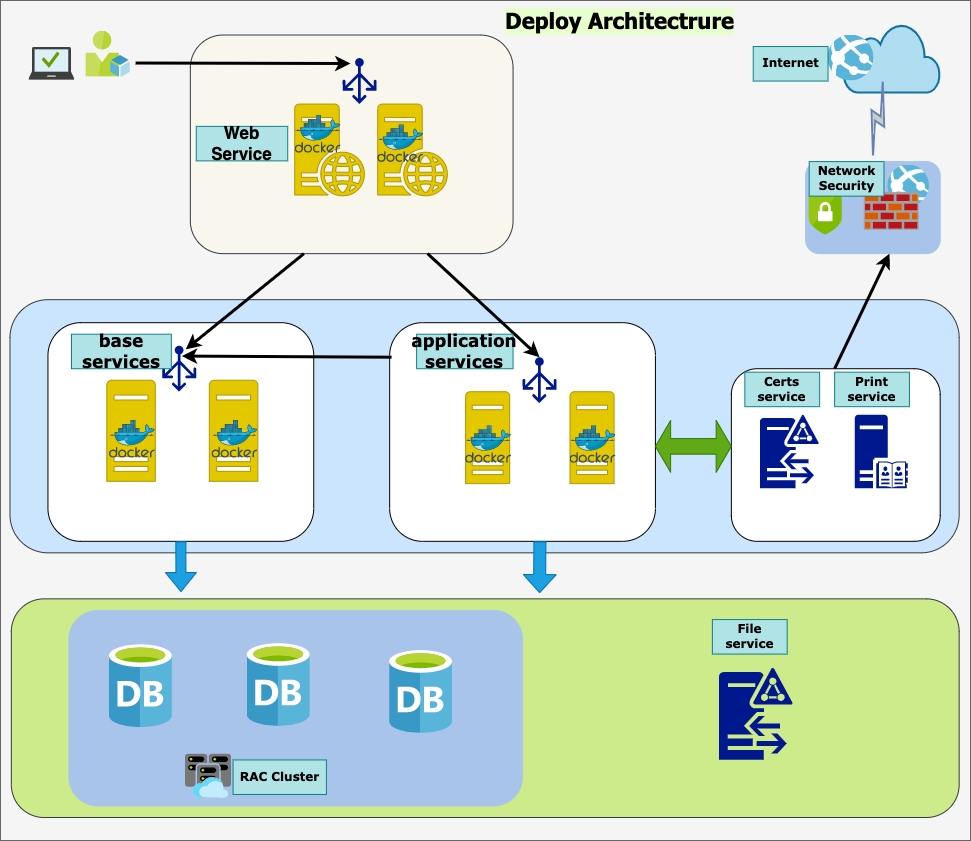

The diagram above was exported from draw.io. Its source (the exported page's mxGraphModel, read from the mxfile embedded in the PNG):
<mxGraphModel dx="1302" dy="1828" grid="1" gridSize="10" guides="1" tooltips="1" connect="1" arrows="1" fold="1" page="1" pageScale="1" pageWidth="827" pageHeight="1169" math="0" shadow="0">
  <root>
    <mxCell id="0" />
    <mxCell id="1" parent="0" />
    <mxCell id="83" value="" style="group" vertex="1" connectable="0" parent="1">
      <mxGeometry x="40" y="-130" width="970" height="840" as="geometry" />
    </mxCell>
    <mxCell id="65" value="" style="rounded=0;whiteSpace=wrap;html=1;strokeColor=#666666;fontFamily=Verdana;fontSize=12;fillColor=#f5f5f5;fontColor=#333333;" vertex="1" parent="83">
      <mxGeometry width="970" height="840" as="geometry" />
    </mxCell>
    <mxCell id="79" value="" style="rounded=1;whiteSpace=wrap;html=1;strokeColor=#A9C4EB;fontFamily=Verdana;fontSize=12;fillColor=#A9C4EB;" vertex="1" parent="83">
      <mxGeometry x="805.0824404325064" y="161.0958904109589" width="134.5917119232839" height="92.05479452054793" as="geometry" />
    </mxCell>
    <mxCell id="23" value="" style="rounded=1;whiteSpace=wrap;html=1;fillColor=#cdeb8b;strokeColor=#36393d;" vertex="1" parent="83">
      <mxGeometry x="10.8204902392485" y="598.3561643835616" width="947.8369783257497" height="218.63013698630135" as="geometry" />
    </mxCell>
    <mxCell id="59" value="" style="rounded=1;whiteSpace=wrap;html=1;fontFamily=Verdana;fontSize=12;strokeColor=#A9C4EB;fillColor=#A9C4EB;" vertex="1" parent="83">
      <mxGeometry x="68.33993835314837" y="609.8630136986301" width="453.7012574000684" height="195.6164383561644" as="geometry" />
    </mxCell>
    <mxCell id="34" value="" style="rounded=1;whiteSpace=wrap;html=1;fillColor=#cce5ff;strokeColor=#36393d;" vertex="1" parent="83">
      <mxGeometry x="9.49165810460394" y="299.1780821917808" width="949.1658104603941" height="253.15068493150685" as="geometry" />
    </mxCell>
    <mxCell id="51" value="" style="rounded=1;whiteSpace=wrap;html=1;" vertex="1" parent="83">
      <mxGeometry x="730.8576740545035" y="368.2191780821917" width="208.8164783012867" height="172.6027397260274" as="geometry" />
    </mxCell>
    <mxCell id="22" value="" style="rounded=1;whiteSpace=wrap;html=1;" vertex="1" parent="83">
      <mxGeometry x="47.45829052301971" y="322.1917808219178" width="265.7664269289104" height="218.63013698630135" as="geometry" />
    </mxCell>
    <mxCell id="21" value="" style="rounded=1;whiteSpace=wrap;html=1;fillColor=#f9f7ed;strokeColor=#36393d;" vertex="1" parent="83">
      <mxGeometry x="189.83316209207885" y="34.52054794520548" width="322.71637555653393" height="218.63013698630135" as="geometry" />
    </mxCell>
    <mxCell id="20" value="" style="rounded=1;whiteSpace=wrap;html=1;" vertex="1" parent="83">
      <mxGeometry x="389.1579822887616" y="322.1917808219178" width="265.7664269289104" height="218.63013698630135" as="geometry" />
    </mxCell>
    <mxCell id="5" value="" style="sketch=0;aspect=fixed;pointerEvents=1;shadow=0;dashed=0;html=1;strokeColor=#B09500;labelPosition=center;verticalLabelPosition=bottom;verticalAlign=top;align=center;fillColor=#e3c800;shape=mxgraph.mscae.enterprise.server_generic;fontColor=#000000;" vertex="1" parent="83">
      <mxGeometry x="106.30657077156414" y="379.7260273972603" width="48.5141358204605" height="101.07111629262606" as="geometry" />
    </mxCell>
    <mxCell id="6" value="" style="sketch=0;aspect=fixed;pointerEvents=1;shadow=0;dashed=0;html=1;strokeColor=#B09500;labelPosition=center;verticalLabelPosition=bottom;verticalAlign=top;align=center;fillColor=#e3c800;shape=mxgraph.mscae.enterprise.server_generic;fontColor=#000000;" vertex="1" parent="83">
      <mxGeometry x="208.8164783012867" y="379.7260273972603" width="48.5141358204605" height="101.07111629262606" as="geometry" />
    </mxCell>
    <mxCell id="7" value="" style="sketch=0;aspect=fixed;pointerEvents=1;shadow=0;dashed=0;html=1;strokeColor=#B09500;labelPosition=center;verticalLabelPosition=bottom;verticalAlign=top;align=center;fillColor=#e3c800;shape=mxgraph.mscae.enterprise.server_generic;fontColor=#000000;" vertex="1" parent="83">
      <mxGeometry x="465.09124712559316" y="391.2328767123288" width="44.10375983678228" height="91.8828329932964" as="geometry" />
    </mxCell>
    <mxCell id="8" value="" style="sketch=0;aspect=fixed;pointerEvents=1;shadow=0;dashed=0;html=1;strokeColor=#B09500;labelPosition=center;verticalLabelPosition=bottom;verticalAlign=top;align=center;fillColor=#e3c800;shape=mxgraph.mscae.enterprise.server_generic;fontColor=#000000;" vertex="1" parent="83">
      <mxGeometry x="569.4994862762364" y="391.2328767123288" width="44.10375983678228" height="91.8828329932964" as="geometry" />
    </mxCell>
    <mxCell id="11" value="" style="sketch=0;aspect=fixed;pointerEvents=1;shadow=0;dashed=0;html=1;strokeColor=none;labelPosition=center;verticalLabelPosition=bottom;verticalAlign=top;align=center;fillColor=#00188D;shape=mxgraph.azure.load_balancer_generic" vertex="1" parent="83">
      <mxGeometry x="342.07935808992613" y="57.534246575342465" width="33.99664820751968" height="45.9414164966482" as="geometry" />
    </mxCell>
    <mxCell id="12" value="" style="sketch=0;aspect=fixed;pointerEvents=1;shadow=0;dashed=0;html=1;strokeColor=none;labelPosition=center;verticalLabelPosition=bottom;verticalAlign=top;align=center;fillColor=#00188D;shape=mxgraph.azure.load_balancer_generic" vertex="1" parent="83">
      <mxGeometry x="161.7378541024512" y="345.2054794520548" width="33.99664820751968" height="45.9414164966482" as="geometry" />
    </mxCell>
    <mxCell id="13" value="" style="sketch=0;aspect=fixed;pointerEvents=1;shadow=0;dashed=0;html=1;strokeColor=none;labelPosition=center;verticalLabelPosition=bottom;verticalAlign=top;align=center;fillColor=#00188D;shape=mxgraph.azure.load_balancer_generic" vertex="1" parent="83">
      <mxGeometry x="522.0411957532168" y="356.7123287671233" width="33.99664820751968" height="45.9414164966482" as="geometry" />
    </mxCell>
    <mxCell id="14" value="" style="sketch=0;aspect=fixed;pointerEvents=1;shadow=0;dashed=0;html=1;strokeColor=none;labelPosition=center;verticalLabelPosition=bottom;verticalAlign=top;align=center;fillColor=#00188D;shape=mxgraph.mscae.enterprise.d" vertex="1" parent="83">
      <mxGeometry x="718.5185185185184" y="667.3972602739725" width="73.50626639463711" height="91.8828329932964" as="geometry" />
    </mxCell>
    <mxCell id="18" value="" style="sketch=0;aspect=fixed;pointerEvents=1;shadow=0;dashed=0;html=1;strokeColor=none;labelPosition=center;verticalLabelPosition=bottom;verticalAlign=top;align=center;fillColor=#00188D;shape=mxgraph.mscae.enterprise.server_directory" vertex="1" parent="83">
      <mxGeometry x="854.2492294143547" y="414.24657534246575" width="52.92451180413874" height="73.50626639463711" as="geometry" />
    </mxCell>
    <mxCell id="19" value="" style="sketch=0;aspect=fixed;pointerEvents=1;shadow=0;dashed=0;html=1;strokeColor=none;labelPosition=center;verticalLabelPosition=bottom;verticalAlign=top;align=center;fillColor=#00188D;shape=mxgraph.mscae.enterprise.d" vertex="1" parent="83">
      <mxGeometry x="759.3326483683154" y="414.24657534246575" width="58.805013115709706" height="73.50626639463711" as="geometry" />
    </mxCell>
    <mxCell id="32" value="" style="endArrow=classic;html=1;rounded=0;entryX=0.5;entryY=0;entryDx=0;entryDy=0;entryPerimeter=0;strokeWidth=3;" edge="1" parent="83" target="13">
      <mxGeometry width="50" height="50" relative="1" as="geometry">
        <mxPoint x="427.12461470717733" y="253.15068493150685" as="sourcePoint" />
        <mxPoint x="474.58290523019707" y="195.6164383561644" as="targetPoint" />
      </mxGeometry>
    </mxCell>
    <mxCell id="33" value="" style="endArrow=classic;html=1;rounded=0;entryX=0.692;entryY=0.08;entryDx=0;entryDy=0;entryPerimeter=0;strokeWidth=3;" edge="1" parent="83" target="12">
      <mxGeometry width="50" height="50" relative="1" as="geometry">
        <mxPoint x="303.40085131366504" y="253.15068493150685" as="sourcePoint" />
        <mxPoint x="415.8769998532217" y="356.7123287671233" as="targetPoint" />
        <Array as="points" />
      </mxGeometry>
    </mxCell>
    <mxCell id="35" value="" style="shape=flexArrow;endArrow=classic;html=1;rounded=0;exitX=0.5;exitY=1;exitDx=0;exitDy=0;entryX=0.179;entryY=-0.031;entryDx=0;entryDy=0;entryPerimeter=0;fillColor=#1ba1e2;strokeColor=#006EAF;" edge="1" parent="83" source="22" target="23">
      <mxGeometry width="50" height="50" relative="1" as="geometry">
        <mxPoint x="170.849845882871" y="598.3561643835616" as="sourcePoint" />
        <mxPoint x="218.3081364058907" y="540.8219178082192" as="targetPoint" />
      </mxGeometry>
    </mxCell>
    <mxCell id="37" value="" style="shape=flexArrow;endArrow=classic;html=1;rounded=0;exitX=0.5;exitY=1;exitDx=0;exitDy=0;entryX=0.186;entryY=-0.031;entryDx=0;entryDy=0;entryPerimeter=0;width=12;endSize=5.69;fillColor=#1ba1e2;strokeColor=#006EAF;" edge="1" parent="83">
      <mxGeometry width="50" height="50" relative="1" as="geometry">
        <mxPoint x="539.4109300846419" y="540.8219178082192" as="sourcePoint" />
        <mxPoint x="539.1258006751798" y="592.6487671232876" as="targetPoint" />
      </mxGeometry>
    </mxCell>
    <mxCell id="42" value="" style="sketch=0;aspect=fixed;html=1;points=[];align=center;image;fontSize=12;image=img/lib/mscae/Docker.svg;" vertex="1" parent="83">
      <mxGeometry x="108.96423504085325" y="420" width="45.9414164966482" height="37.67196152725153" as="geometry" />
    </mxCell>
    <mxCell id="43" value="" style="sketch=0;aspect=fixed;html=1;points=[];align=center;image;fontSize=12;image=img/lib/mscae/Docker.svg;" vertex="1" parent="83">
      <mxGeometry x="211.47414257057582" y="420" width="45.9414164966482" height="37.67196152725153" as="geometry" />
    </mxCell>
    <mxCell id="44" value="" style="sketch=0;aspect=fixed;html=1;points=[];align=center;image;fontSize=12;image=img/lib/mscae/Docker.svg;" vertex="1" parent="83">
      <mxGeometry x="465.09124712559316" y="425.17808219178085" width="45.9414164966482" height="37.67196152725153" as="geometry" />
    </mxCell>
    <mxCell id="45" value="" style="sketch=0;aspect=fixed;html=1;points=[];align=center;image;fontSize=12;image=img/lib/mscae/Docker.svg;" vertex="1" parent="83">
      <mxGeometry x="569.4994862762364" y="425.17808219178085" width="45.9414164966482" height="37.67196152725153" as="geometry" />
    </mxCell>
    <mxCell id="46" value="" style="endArrow=classic;html=1;rounded=0;entryX=0.503;entryY=0.18;entryDx=0;entryDy=0;entryPerimeter=0;strokeWidth=3;" edge="1" parent="83">
      <mxGeometry width="50" height="50" relative="1" as="geometry">
        <mxPoint x="391.0563139096825" y="356.7123287671233" as="sourcePoint" />
        <mxPoint x="181.30111062185054" y="355.56164383561645" as="targetPoint" />
      </mxGeometry>
    </mxCell>
    <mxCell id="52" value="" style="shape=doubleArrow;whiteSpace=wrap;html=1;fillColor=#60a917;strokeColor=#2D7600;fontColor=#ffffff;" vertex="1" parent="83">
      <mxGeometry x="654.9244092176721" y="420" width="75.93326483683153" height="51.78082191780822" as="geometry" />
    </mxCell>
    <mxCell id="53" value="base&lt;br&gt;services" style="text;html=1;strokeColor=#0e8088;fillColor=#b0e3e6;align=center;verticalAlign=middle;whiteSpace=wrap;rounded=0;fontFamily=Verdana;fontStyle=1;fontSize=17;" vertex="1" parent="83">
      <mxGeometry x="70.99760262243748" y="333.69863013698625" width="99.85224326043347" height="34.52054794520548" as="geometry" />
    </mxCell>
    <mxCell id="54" value="application&lt;br&gt;services" style="text;html=1;strokeColor=#0e8088;fillColor=#b0e3e6;align=center;verticalAlign=middle;whiteSpace=wrap;rounded=0;fontFamily=Verdana;fontStyle=1;fontSize=17;" vertex="1" parent="83">
      <mxGeometry x="416.1142913058368" y="333.69863013698625" width="96.43524634277603" height="34.52054794520548" as="geometry" />
    </mxCell>
    <mxCell id="55" value="Web Service" style="text;html=1;strokeColor=#0e8088;fillColor=#b0e3e6;align=center;verticalAlign=middle;whiteSpace=wrap;rounded=0;fontFamily=Helvetica;fontStyle=1;fontSize=17;" vertex="1" parent="83">
      <mxGeometry x="195.73" y="125.85" width="91.49" height="34.52" as="geometry" />
    </mxCell>
    <mxCell id="56" value="Certs&lt;br style=&quot;font-size: 12px;&quot;&gt;service" style="text;html=1;strokeColor=#0e8088;fillColor=#b0e3e6;align=center;verticalAlign=middle;whiteSpace=wrap;rounded=0;fontFamily=Verdana;fontStyle=1;fontSize=12;" vertex="1" parent="83">
      <mxGeometry x="744.3358285630411" y="371.67123287671234" width="74.79426586427907" height="34.52054794520548" as="geometry" />
    </mxCell>
    <mxCell id="57" value="Print&lt;br style=&quot;font-size: 12px;&quot;&gt;service" style="text;html=1;strokeColor=#0e8088;fillColor=#b0e3e6;align=center;verticalAlign=middle;whiteSpace=wrap;rounded=0;fontFamily=Verdana;fontStyle=1;fontSize=12;" vertex="1" parent="83">
      <mxGeometry x="834.1269142325946" y="371.67123287671234" width="74.79426586427907" height="34.52054794520548" as="geometry" />
    </mxCell>
    <mxCell id="58" value="RAC Cluster" style="text;html=1;strokeColor=#0e8088;fillColor=#b0e3e6;align=center;verticalAlign=middle;whiteSpace=wrap;rounded=0;fontFamily=Verdana;fontStyle=1;fontSize=12;" vertex="1" parent="83">
      <mxGeometry x="232.54562356279658" y="759.4520547945206" width="93.39791574930278" height="34.52054794520548" as="geometry" />
    </mxCell>
    <mxCell id="60" value="" style="sketch=0;aspect=fixed;html=1;points=[];align=center;image;fontSize=12;image=img/lib/mscae/Database_General.svg;strokeColor=#A9C4EB;fontFamily=Verdana;fillColor=#A9C4EB;" vertex="1" parent="83">
      <mxGeometry x="108.96423504085325" y="644.3835616438356" width="62.847857767414745" height="82.69454969396678" as="geometry" />
    </mxCell>
    <mxCell id="61" value="" style="sketch=0;aspect=fixed;html=1;points=[];align=center;image;fontSize=12;image=img/lib/mscae/Database_General.svg;strokeColor=#A9C4EB;fontFamily=Verdana;fillColor=#A9C4EB;" vertex="1" parent="83">
      <mxGeometry x="246.78311071970248" y="643.2328767123288" width="62.847857767414745" height="82.69454969396678" as="geometry" />
    </mxCell>
    <mxCell id="62" value="" style="sketch=0;aspect=fixed;html=1;points=[];align=center;image;fontSize=12;image=img/lib/mscae/Database_General.svg;strokeColor=#A9C4EB;fontFamily=Verdana;fillColor=#A9C4EB;" vertex="1" parent="83">
      <mxGeometry x="389.1579822887616" y="650.1369863013699" width="62.847857767414745" height="82.69454969396678" as="geometry" />
    </mxCell>
    <mxCell id="63" value="" style="sketch=0;aspect=fixed;html=1;points=[];align=center;image;fontSize=12;image=img/lib/mscae/Virtual_Clusters.svg;strokeColor=#A9C4EB;fontFamily=Verdana;fillColor=#A9C4EB;" vertex="1" parent="83">
      <mxGeometry x="185.08733303977687" y="753.6986301369863" width="45.9414164966482" height="44.10375983678228" as="geometry" />
    </mxCell>
    <mxCell id="64" value="File&lt;br style=&quot;font-size: 12px;&quot;&gt;service" style="text;html=1;strokeColor=#0e8088;fillColor=#b0e3e6;align=center;verticalAlign=middle;whiteSpace=wrap;rounded=0;fontFamily=Verdana;fontStyle=1;fontSize=12;" vertex="1" parent="83">
      <mxGeometry x="711.8743578452955" y="619.0684931506851" width="74.79426586427907" height="34.52054794520548" as="geometry" />
    </mxCell>
    <mxCell id="66" value="" style="sketch=0;aspect=fixed;pointerEvents=1;shadow=0;dashed=0;html=1;strokeColor=#B09500;labelPosition=center;verticalLabelPosition=bottom;verticalAlign=top;align=center;fillColor=#e3c800;shape=mxgraph.mscae.enterprise.web_server;fontFamily=Verdana;fontSize=12;fontColor=#000000;" vertex="1" parent="83">
      <mxGeometry x="294.2414012427222" y="103.56164383561644" width="69.83095307490527" height="91.8828329932964" as="geometry" />
    </mxCell>
    <mxCell id="67" value="" style="sketch=0;aspect=fixed;pointerEvents=1;shadow=0;dashed=0;html=1;strokeColor=#B09500;labelPosition=center;verticalLabelPosition=bottom;verticalAlign=top;align=center;fillColor=#e3c800;shape=mxgraph.mscae.enterprise.web_server;fontFamily=Verdana;fontSize=12;fontColor=#000000;" vertex="1" parent="83">
      <mxGeometry x="377.19849307696063" y="103.56164383561644" width="69.83095307490527" height="91.8828329932964" as="geometry" />
    </mxCell>
    <mxCell id="41" value="" style="sketch=0;aspect=fixed;html=1;points=[];align=center;image;fontSize=12;image=img/lib/mscae/Docker.svg;" vertex="1" parent="83">
      <mxGeometry x="377.19849307696063" y="124.27397260273972" width="45.9414164966482" height="37.67196152725153" as="geometry" />
    </mxCell>
    <mxCell id="38" value="" style="sketch=0;aspect=fixed;html=1;points=[];align=center;image;fontSize=12;image=img/lib/mscae/Docker.svg;" vertex="1" parent="83">
      <mxGeometry x="294.62106756690633" y="115.06849315068493" width="45.9414164966482" height="37.67196152725153" as="geometry" />
    </mxCell>
    <mxCell id="68" value="" style="sketch=0;aspect=fixed;html=1;points=[];align=center;image;fontSize=12;image=img/lib/mscae/User_Resource.svg;strokeColor=#A9C4EB;fontFamily=Verdana;fillColor=#A9C4EB;" vertex="1" parent="83">
      <mxGeometry x="85.4249229414355" y="30.684931506849317" width="44.10375983678228" height="45.9414164966482" as="geometry" />
    </mxCell>
    <mxCell id="70" value="" style="sketch=0;aspect=fixed;html=1;points=[];align=center;image;fontSize=12;image=img/lib/mscae/Managed_Desktop.svg;strokeColor=#A9C4EB;fontFamily=Verdana;fillColor=#A9C4EB;" vertex="1" parent="83">
      <mxGeometry x="28.47497431381183" y="46.7945205479452" width="45.9414164966482" height="33.077819877586705" as="geometry" />
    </mxCell>
    <mxCell id="73" value="" style="html=1;outlineConnect=0;fillColor=#b1ddf0;strokeColor=#10739e;gradientDirection=north;strokeWidth=2;shape=mxgraph.networks.cloud;fontFamily=Verdana;fontSize=12;" vertex="1" parent="83">
      <mxGeometry x="842.906697979353" y="23.013698630136982" width="96.76745437643719" height="69.04109589041096" as="geometry" />
    </mxCell>
    <mxCell id="69" value="" style="sketch=0;aspect=fixed;html=1;points=[];align=center;image;fontSize=12;image=img/lib/mscae/App_Services.svg;strokeColor=#A9C4EB;fontFamily=Verdana;fillColor=#A9C4EB;" vertex="1" parent="83">
      <mxGeometry x="827.5302118498945" y="34.52054794520548" width="45.9414164966482" height="45.9414164966482" as="geometry" />
    </mxCell>
    <mxCell id="75" value="" style="endArrow=classic;html=1;rounded=0;strokeWidth=3;entryX=0.5;entryY=1;entryDx=0;entryDy=0;entryPerimeter=0;" edge="1" parent="83">
      <mxGeometry width="50" height="50" relative="1" as="geometry">
        <mxPoint x="834.1269142325946" y="368.2191780821917" as="sourcePoint" />
        <mxPoint x="889.0361563677285" y="253.15068493150685" as="targetPoint" />
        <Array as="points" />
      </mxGeometry>
    </mxCell>
    <mxCell id="76" value="" style="sketch=0;aspect=fixed;html=1;points=[];align=center;image;fontSize=12;image=img/lib/mscae/Security_Center.svg;strokeColor=#A9C4EB;fontFamily=Verdana;fillColor=#A9C4EB;" vertex="1" parent="83">
      <mxGeometry x="808.6892705122558" y="188.7123287671233" width="33.077819877586705" height="45.9414164966482" as="geometry" />
    </mxCell>
    <mxCell id="77" value="" style="sketch=0;aspect=fixed;html=1;points=[];align=center;image;fontSize=12;image=img/lib/mscae/Web_App_Firewall.svg;strokeColor=#A9C4EB;fontFamily=Verdana;fillColor=#A9C4EB;" vertex="1" parent="83">
      <mxGeometry x="863.7408875189587" y="164.54794520547946" width="65.23681142524045" height="65.23681142524045" as="geometry" />
    </mxCell>
    <mxCell id="78" value="" style="html=1;outlineConnect=0;fillColor=#CCCCCC;strokeColor=#6881B3;gradientColor=none;gradientDirection=north;strokeWidth=2;shape=mxgraph.networks.comm_link_edge;html=1;rounded=0;fontFamily=Verdana;fontSize=12;exitX=0.127;exitY=-0.085;exitDx=0;exitDy=0;exitPerimeter=0;" edge="1" parent="83" source="77">
      <mxGeometry width="100" height="100" relative="1" as="geometry">
        <mxPoint x="854.2492294143547" y="192.16438356164383" as="sourcePoint" />
        <mxPoint x="882.7424569168294" y="77.0958904109589" as="targetPoint" />
      </mxGeometry>
    </mxCell>
    <mxCell id="81" value="Network&lt;br&gt;Security" style="text;html=1;strokeColor=#0e8088;fillColor=#b0e3e6;align=center;verticalAlign=middle;whiteSpace=wrap;rounded=0;fontFamily=Verdana;fontStyle=1;fontSize=12;" vertex="1" parent="83">
      <mxGeometry x="808.6892705122558" y="161.0958904109589" width="74.79426586427907" height="34.52054794520548" as="geometry" />
    </mxCell>
    <mxCell id="82" value="Internet" style="text;html=1;strokeColor=#0e8088;fillColor=#b0e3e6;align=center;verticalAlign=middle;whiteSpace=wrap;rounded=0;fontFamily=Verdana;fontStyle=1;fontSize=12;" vertex="1" parent="83">
      <mxGeometry x="752.7359459856154" y="46.027397260273965" width="74.79426586427907" height="34.52054794520548" as="geometry" />
    </mxCell>
    <mxCell id="86" value="" style="endArrow=classic;html=1;rounded=0;strokeWidth=3;fontFamily=Verdana;fontSize=12;" edge="1" parent="83">
      <mxGeometry width="50" height="50" relative="1" as="geometry">
        <mxPoint x="135.08999999999997" y="62.53" as="sourcePoint" />
        <mxPoint x="350" y="63" as="targetPoint" />
      </mxGeometry>
    </mxCell>
    <mxCell id="87" value="Deploy Architectrure" style="text;html=1;strokeColor=none;fillColor=none;align=center;verticalAlign=middle;whiteSpace=wrap;rounded=0;fontFamily=Tahoma;fontSize=22;fontStyle=1;labelBackgroundColor=#E6FFCC;" vertex="1" parent="83">
      <mxGeometry x="495.36999999999995" y="7.670000000000002" width="248.97" height="26.85" as="geometry" />
    </mxCell>
  </root>
</mxGraphModel>